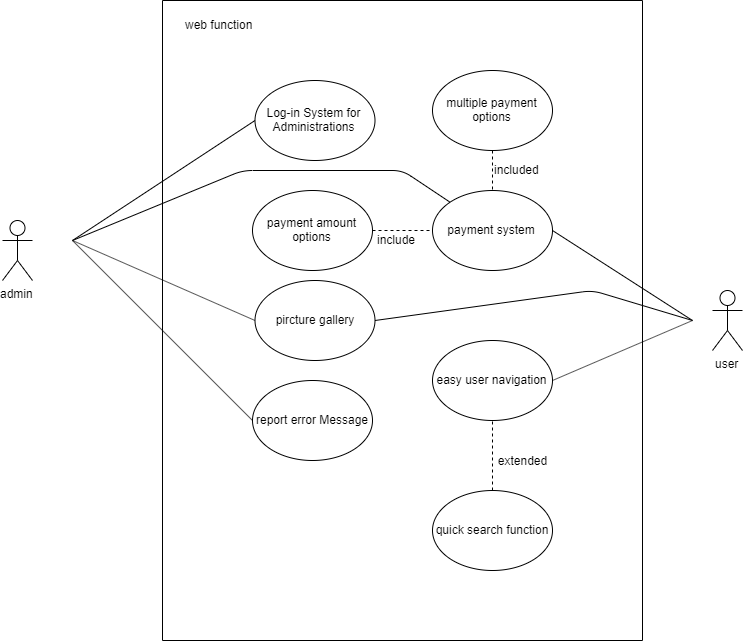

The diagram above was exported from draw.io. Its source (the exported page's mxGraphModel, read from the mxfile embedded in the PNG):
<mxGraphModel dx="1580" dy="668" grid="1" gridSize="10" guides="1" tooltips="1" connect="1" arrows="1" fold="1" page="1" pageScale="1" pageWidth="827" pageHeight="1169" math="0" shadow="0">
  <root>
    <mxCell id="0" />
    <mxCell id="1" parent="0" />
    <mxCell id="XtP5w02ypSd8ItkNJre4-8" value="user" style="shape=umlActor;verticalLabelPosition=bottom;labelBackgroundColor=#ffffff;verticalAlign=top;html=1;outlineConnect=0;" vertex="1" parent="1">
      <mxGeometry x="750" y="450" width="30" height="60" as="geometry" />
    </mxCell>
    <mxCell id="XtP5w02ypSd8ItkNJre4-9" value="admin&lt;br&gt;" style="shape=umlActor;verticalLabelPosition=bottom;labelBackgroundColor=#ffffff;verticalAlign=top;html=1;outlineConnect=0;" vertex="1" parent="1">
      <mxGeometry x="40" y="380" width="30" height="60" as="geometry" />
    </mxCell>
    <mxCell id="XtP5w02ypSd8ItkNJre4-16" value="Log-in System for Administrations&lt;br&gt;" style="ellipse;whiteSpace=wrap;html=1;" vertex="1" parent="1">
      <mxGeometry x="292.5" y="240" width="120" height="80" as="geometry" />
    </mxCell>
    <mxCell id="XtP5w02ypSd8ItkNJre4-18" value="payment system" style="ellipse;whiteSpace=wrap;html=1;" vertex="1" parent="1">
      <mxGeometry x="470" y="350" width="120" height="80" as="geometry" />
    </mxCell>
    <mxCell id="XtP5w02ypSd8ItkNJre4-19" value="payment amount options&lt;br&gt;" style="ellipse;whiteSpace=wrap;html=1;" vertex="1" parent="1">
      <mxGeometry x="290" y="350" width="120" height="80" as="geometry" />
    </mxCell>
    <mxCell id="XtP5w02ypSd8ItkNJre4-20" value="pircture gallery" style="ellipse;whiteSpace=wrap;html=1;" vertex="1" parent="1">
      <mxGeometry x="292.5" y="440" width="120" height="80" as="geometry" />
    </mxCell>
    <mxCell id="XtP5w02ypSd8ItkNJre4-21" value="quick search function" style="ellipse;whiteSpace=wrap;html=1;" vertex="1" parent="1">
      <mxGeometry x="470" y="650" width="120" height="80" as="geometry" />
    </mxCell>
    <mxCell id="XtP5w02ypSd8ItkNJre4-25" value="multiple payment options" style="ellipse;whiteSpace=wrap;html=1;" vertex="1" parent="1">
      <mxGeometry x="470" y="230" width="120" height="80" as="geometry" />
    </mxCell>
    <mxCell id="XtP5w02ypSd8ItkNJre4-26" value="easy user navigation" style="ellipse;whiteSpace=wrap;html=1;" vertex="1" parent="1">
      <mxGeometry x="470" y="500" width="120" height="80" as="geometry" />
    </mxCell>
    <mxCell id="XtP5w02ypSd8ItkNJre4-27" value="report error Message" style="ellipse;whiteSpace=wrap;html=1;" vertex="1" parent="1">
      <mxGeometry x="290" y="540" width="120" height="80" as="geometry" />
    </mxCell>
    <mxCell id="XtP5w02ypSd8ItkNJre4-33" value="" style="endArrow=none;html=1;exitX=1;exitY=0.5;exitDx=0;exitDy=0;" edge="1" parent="1" source="XtP5w02ypSd8ItkNJre4-18">
      <mxGeometry width="50" height="50" relative="1" as="geometry">
        <mxPoint x="660" y="400" as="sourcePoint" />
        <mxPoint x="730" y="480" as="targetPoint" />
      </mxGeometry>
    </mxCell>
    <mxCell id="XtP5w02ypSd8ItkNJre4-35" value="" style="endArrow=none;dashed=1;html=1;" edge="1" parent="1" source="XtP5w02ypSd8ItkNJre4-25">
      <mxGeometry width="50" height="50" relative="1" as="geometry">
        <mxPoint x="410" y="470" as="sourcePoint" />
        <mxPoint x="530" y="350" as="targetPoint" />
      </mxGeometry>
    </mxCell>
    <mxCell id="XtP5w02ypSd8ItkNJre4-36" value="included" style="text;html=1;resizable=0;points=[];autosize=1;align=left;verticalAlign=top;spacingTop=-4;" vertex="1" parent="1">
      <mxGeometry x="530" y="320" width="60" height="20" as="geometry" />
    </mxCell>
    <mxCell id="XtP5w02ypSd8ItkNJre4-37" value="" style="endArrow=none;html=1;exitX=1;exitY=0.5;exitDx=0;exitDy=0;" edge="1" parent="1" source="XtP5w02ypSd8ItkNJre4-26">
      <mxGeometry width="50" height="50" relative="1" as="geometry">
        <mxPoint x="610" y="650" as="sourcePoint" />
        <mxPoint x="730" y="480" as="targetPoint" />
      </mxGeometry>
    </mxCell>
    <mxCell id="XtP5w02ypSd8ItkNJre4-40" value="" style="endArrow=none;dashed=1;html=1;entryX=0;entryY=0.5;entryDx=0;entryDy=0;exitX=1;exitY=0.5;exitDx=0;exitDy=0;" edge="1" parent="1" source="XtP5w02ypSd8ItkNJre4-19" target="XtP5w02ypSd8ItkNJre4-18">
      <mxGeometry width="50" height="50" relative="1" as="geometry">
        <mxPoint x="300" y="560" as="sourcePoint" />
        <mxPoint x="350" y="510" as="targetPoint" />
      </mxGeometry>
    </mxCell>
    <mxCell id="XtP5w02ypSd8ItkNJre4-41" value="include" style="text;html=1;resizable=0;points=[];autosize=1;align=left;verticalAlign=top;spacingTop=-4;" vertex="1" parent="1">
      <mxGeometry x="413" y="390" width="50" height="20" as="geometry" />
    </mxCell>
    <mxCell id="XtP5w02ypSd8ItkNJre4-43" value="" style="endArrow=none;html=1;entryX=0;entryY=0.5;entryDx=0;entryDy=0;" edge="1" parent="1" target="XtP5w02ypSd8ItkNJre4-27">
      <mxGeometry width="50" height="50" relative="1" as="geometry">
        <mxPoint x="110" y="400" as="sourcePoint" />
        <mxPoint x="210" y="590" as="targetPoint" />
      </mxGeometry>
    </mxCell>
    <mxCell id="XtP5w02ypSd8ItkNJre4-45" value="" style="endArrow=none;html=1;exitX=0;exitY=0.5;exitDx=0;exitDy=0;" edge="1" parent="1" source="XtP5w02ypSd8ItkNJre4-16">
      <mxGeometry width="50" height="50" relative="1" as="geometry">
        <mxPoint x="150" y="670" as="sourcePoint" />
        <mxPoint x="110" y="400" as="targetPoint" />
      </mxGeometry>
    </mxCell>
    <mxCell id="XtP5w02ypSd8ItkNJre4-46" value="" style="endArrow=none;html=1;exitX=0;exitY=0.5;exitDx=0;exitDy=0;" edge="1" parent="1" source="XtP5w02ypSd8ItkNJre4-20">
      <mxGeometry width="50" height="50" relative="1" as="geometry">
        <mxPoint x="110" y="680" as="sourcePoint" />
        <mxPoint x="110" y="400" as="targetPoint" />
      </mxGeometry>
    </mxCell>
    <mxCell id="XtP5w02ypSd8ItkNJre4-47" value="" style="endArrow=none;html=1;exitX=1;exitY=0.5;exitDx=0;exitDy=0;" edge="1" parent="1" source="XtP5w02ypSd8ItkNJre4-20">
      <mxGeometry width="50" height="50" relative="1" as="geometry">
        <mxPoint x="420" y="810" as="sourcePoint" />
        <mxPoint x="730" y="480" as="targetPoint" />
        <Array as="points">
          <mxPoint x="630" y="450" />
        </Array>
      </mxGeometry>
    </mxCell>
    <mxCell id="XtP5w02ypSd8ItkNJre4-48" value="" style="endArrow=none;html=1;" edge="1" parent="1">
      <mxGeometry width="50" height="50" relative="1" as="geometry">
        <mxPoint x="200" y="800" as="sourcePoint" />
        <mxPoint x="200" y="160" as="targetPoint" />
      </mxGeometry>
    </mxCell>
    <mxCell id="XtP5w02ypSd8ItkNJre4-49" value="" style="endArrow=none;html=1;" edge="1" parent="1">
      <mxGeometry width="50" height="50" relative="1" as="geometry">
        <mxPoint x="680" y="800" as="sourcePoint" />
        <mxPoint x="200" y="800" as="targetPoint" />
      </mxGeometry>
    </mxCell>
    <mxCell id="XtP5w02ypSd8ItkNJre4-50" value="" style="endArrow=none;html=1;" edge="1" parent="1">
      <mxGeometry width="50" height="50" relative="1" as="geometry">
        <mxPoint x="200" y="160" as="sourcePoint" />
        <mxPoint x="680" y="160" as="targetPoint" />
      </mxGeometry>
    </mxCell>
    <mxCell id="XtP5w02ypSd8ItkNJre4-51" value="" style="endArrow=none;html=1;" edge="1" parent="1">
      <mxGeometry width="50" height="50" relative="1" as="geometry">
        <mxPoint x="680" y="800" as="sourcePoint" />
        <mxPoint x="680" y="160" as="targetPoint" />
      </mxGeometry>
    </mxCell>
    <mxCell id="XtP5w02ypSd8ItkNJre4-52" value="web function&lt;br&gt;" style="text;html=1;resizable=0;points=[];autosize=1;align=left;verticalAlign=top;spacingTop=-4;" vertex="1" parent="1">
      <mxGeometry x="221" y="175" width="80" height="20" as="geometry" />
    </mxCell>
    <mxCell id="XtP5w02ypSd8ItkNJre4-53" value="" style="endArrow=none;dashed=1;html=1;entryX=0.5;entryY=1;entryDx=0;entryDy=0;exitX=0.5;exitY=0;exitDx=0;exitDy=0;" edge="1" parent="1" source="XtP5w02ypSd8ItkNJre4-21" target="XtP5w02ypSd8ItkNJre4-26">
      <mxGeometry width="50" height="50" relative="1" as="geometry">
        <mxPoint x="390" y="730" as="sourcePoint" />
        <mxPoint x="440" y="680" as="targetPoint" />
      </mxGeometry>
    </mxCell>
    <mxCell id="XtP5w02ypSd8ItkNJre4-55" value="extended" style="text;html=1;strokeColor=none;fillColor=none;align=center;verticalAlign=middle;whiteSpace=wrap;rounded=0;" vertex="1" parent="1">
      <mxGeometry x="540" y="610" width="40" height="20" as="geometry" />
    </mxCell>
    <mxCell id="XtP5w02ypSd8ItkNJre4-56" value="" style="endArrow=none;html=1;entryX=0;entryY=0;entryDx=0;entryDy=0;" edge="1" parent="1" target="XtP5w02ypSd8ItkNJre4-18">
      <mxGeometry width="50" height="50" relative="1" as="geometry">
        <mxPoint x="110" y="400" as="sourcePoint" />
        <mxPoint x="100" y="600" as="targetPoint" />
        <Array as="points">
          <mxPoint x="280" y="330" />
          <mxPoint x="440" y="330" />
        </Array>
      </mxGeometry>
    </mxCell>
  </root>
</mxGraphModel>